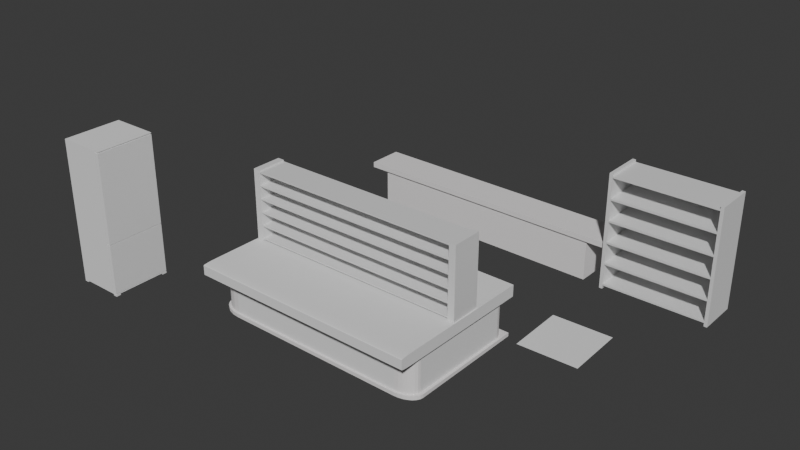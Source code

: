 # Source: blend.blend  (saved by Blender 4.0.36; exported with 4.5.12 LTS)
import bpy
from mathutils import Matrix  # noqa: F401  (used for matrix-valued properties, if any)

bpy.ops.wm.read_factory_settings(use_empty=True)
scene = bpy.context.scene
scene.name = 'Scene'

# ---- collections
col_collection = bpy.data.collections.new('Collection'); scene.collection.children.link(col_collection)

# ---- images (referenced by path relative to the original .blend; pixels are not part of the script)
import os
ASSET_DIR = os.environ.get("B2B_ASSET_DIR", "")  # directory of the original .blend (textures are referenced by path, not embedded)
HERE = os.path.dirname(os.path.abspath(__file__))  # packed textures are extracted next to this script under _unpacked/

def load_image(name, relpath, width, height, colorspace="sRGB"):
    """Load a texture the original file referenced (path relative to the .blend, or extracted next to this script)."""
    p = next((c for c in (os.path.join(HERE, relpath), os.path.join(ASSET_DIR, relpath)) if relpath and os.path.exists(c)), "")
    if p:
        img = bpy.data.images.load(p, check_existing=True)
        img.name = name
    else:  # same state as the original file: an image datablock whose file is absent (Cycles renders it pink)
        img = bpy.data.images.new(name, width, height)
        img.source = "FILE"
        img.filepath = "//" + (relpath or name)
    img.colorspace_settings.name = colorspace
    return img
img_woodflooring044_col_2k_jpg_001 = load_image('WoodFlooring044_COL_2K.jpg.001', 'AppData/Local/Temp/Rar$DIa13360.6553/Textures/WoodFlooring044_COL_2K.jpg', 1024, 1024, 'sRGB')
img_marble062_col_2k_jpg = load_image('Marble062_COL_2K.jpg', 'AppData/Local/Temp/Rar$DIa13360.6553/Textures/Marble062_COL_2K.jpg', 1024, 1024, 'sRGB')
img_bricksflemishred001_ao_2k_jpg_001 = load_image('BricksFlemishRed001_AO_2K.jpg.001', 'AppData/Local/Temp/Rar$DIa13360.6553/Textures/BricksFlemishRed001_AO_2K.jpg', 1024, 1024, 'sRGB')

# ---- materials (node trees are filled in below, after node groups)
mat_shelves_material = bpy.data.materials.new('Shelves_material')
mat_shelves_material.use_transparent_shadow = False
mat_material_005 = bpy.data.materials.new('Material.005')
mat_material_005.alpha_threshold = 0.0
mat_material_005.use_transparent_shadow = False
mat_material_005.diffuse_color = (0.8004, 0.78, 0.78, 1.0)
mat_material_005.line_color = (0.0, 0.0, 0.0, 1.0)
mat_material_008 = bpy.data.materials.new('Material.008')
mat_material_008.use_transparent_shadow = False
mat_material_007 = bpy.data.materials.new('Material.007')
mat_material_007.use_transparent_shadow = False

# ---- material node trees
mat_shelves_material.use_nodes = True; mat_shelves_material.node_tree.nodes.clear()
_N = mat_shelves_material.node_tree.nodes; _L = mat_shelves_material.node_tree.links
n0 = _N.new('ShaderNodeBsdfPrincipled'); n0.name = 'Principled BSDF'; n0.location = (10, 300)
n0.inputs[3].default_value = 1.45
n1 = _N.new('ShaderNodeOutputMaterial'); n1.name = 'Material Output'; n1.location = (1100, 160)
n2 = _N.new('ShaderNodeBsdfDiffuse'); n2.name = 'Diffuse BSDF'; n2.location = (200, 320)
n3 = _N.new('ShaderNodeBsdfAnisotropic'); n3.name = 'Glossy_0'; n3.location = (200, 0)
n4 = _N.new('ShaderNodeMixShader'); n4.name = 'Mix_0'; n4.location = (500, 160)
n4.inputs[0].default_value = 0.1
_L.new(n2.outputs[0], n4.inputs[1])
_L.new(n3.outputs[0], n4.inputs[2])
_L.new(n4.outputs[0], n1.inputs[0])
n1.is_active_output = True

# ---- world
world_world = bpy.data.worlds.new('World'); scene.world = world_world
world_world.use_nodes = True; world_world.node_tree.nodes.clear()
_N = world_world.node_tree.nodes; _L = world_world.node_tree.links
n0 = _N.new('ShaderNodeOutputWorld'); n0.name = 'World Output'; n0.location = (300, 300)
n1 = _N.new('ShaderNodeBackground'); n1.name = 'Background'; n1.location = (10, 300)
n1.inputs[0].default_value = (0.05088, 0.05088, 0.05088, 1.0)
_L.new(n1.outputs[0], n0.inputs[0])
n0.is_active_output = True
world_world.color = (0.05088, 0.05088, 0.05088)
world_world.use_sun_shadow = False
world_world.sun_shadow_jitter_overblur = 0.0

# ---- meshes
me_shelves1_002 = bpy.data.meshes.new('Shelves1.002')
me_shelves1_002.from_pydata([(0.0, 0.0, 0.0), (0.0, -0.28, 0.0), (0.0, -0.28, 2.0), (0.0, 0.0, 2.0), (0.03, 0.0, 0.0), (0.03, -0.28, 0.0), (0.03, -0.28, 2.0), (0.03, 0.0, 2.0), (0.97, 0.0, 0.0), (0.97, -0.28, 0.0), (0.97, -0.28, 2.0), (0.97, 0.0, 2.0), (1.0, 0.0, 0.0), (1.0, -0.28, 0.0), (1.0, -0.28, 2.0), (1.0, 0.0, 2.0), (0.03, 0.0, 0.07), (0.03, -0.28, 0.07), (0.03, -0.28, 0.04), (0.03, 0.0, 0.04), (0.97, 0.0, 0.07), (0.97, -0.28, 0.07), (0.97, -0.28, 0.04), (0.97, 0.0, 0.04), (0.03, 0.0, 0.444), (0.03, -0.28, 0.444), (0.03, -0.28, 0.414), (0.03, 0.0, 0.414), (0.97, 0.0, 0.444), (0.97, -0.28, 0.444), (0.97, -0.28, 0.414), (0.97, 0.0, 0.414), (0.03, 0.0, 0.818), (0.03, -0.28, 0.818), (0.03, -0.28, 0.788), (0.03, 0.0, 0.788), (0.97, 0.0, 0.818), (0.97, -0.28, 0.818), (0.97, -0.28, 0.788), (0.97, 0.0, 0.788), (0.03, 0.0, 1.192), (0.03, -0.28, 1.192), (0.03, -0.28, 1.162), (0.03, 0.0, 1.162), (0.97, 0.0, 1.192), (0.97, -0.28, 1.192), (0.97, -0.28, 1.162), (0.97, 0.0, 1.162), (0.03, 0.0, 1.566), (0.03, -0.28, 1.566), (0.03, -0.28, 1.536), (0.03, 0.0, 1.536), (0.97, 0.0, 1.566), (0.97, -0.28, 1.566), (0.97, -0.28, 1.536), (0.97, 0.0, 1.536), (0.03, 0.0, 1.94), (0.03, -0.28, 1.94), (0.03, -0.28, 1.91), (0.03, 0.0, 1.91), (0.97, 0.0, 1.94), (0.97, -0.28, 1.94), (0.97, -0.28, 1.91), (0.97, 0.0, 1.91)], [], [(0, 1, 2, 3), (4, 7, 6, 5), (0, 3, 7, 4), (0, 4, 5, 1), (3, 2, 6, 7), (1, 5, 6, 2), (8, 9, 10, 11), (12, 15, 14, 13), (8, 11, 15, 12), (8, 12, 13, 9), (11, 10, 14, 15), (9, 13, 14, 10), (16, 19, 18, 17), (20, 21, 22, 23), (16, 20, 23, 19), (16, 17, 21, 20), (19, 23, 22, 18), (17, 18, 22, 21), (24, 27, 26, 25), (28, 29, 30, 31), (24, 28, 31, 27), (24, 25, 29, 28), (27, 31, 30, 26), (25, 26, 30, 29), (32, 35, 34, 33), (36, 37, 38, 39), (32, 36, 39, 35), (32, 33, 37, 36), (35, 39, 38, 34), (33, 34, 38, 37), (40, 43, 42, 41), (44, 45, 46, 47), (40, 44, 47, 43), (40, 41, 45, 44), (43, 47, 46, 42), (41, 42, 46, 45), (48, 51, 50, 49), (52, 53, 54, 55), (48, 52, 55, 51), (48, 49, 53, 52), (51, 55, 54, 50), (49, 50, 54, 53), (56, 59, 58, 57), (60, 61, 62, 63), (56, 60, 63, 59), (56, 57, 61, 60), (59, 63, 62, 58), (57, 58, 62, 61)])
me_shelves1_002.materials.append(mat_shelves_material)
me_shelves1_002.update()
me_shelves1 = bpy.data.meshes.new('Shelves1')
me_shelves1.from_pydata([(0.0, 0.0, 0.0), (0.0, -0.28, 0.0), (0.0, -0.28, 2.0), (0.0, 0.0, 2.0), (0.03, 0.0, 0.0), (0.03, -0.28, 0.0), (0.03, -0.28, 2.0), (0.03, 0.0, 2.0), (0.97, 0.0, 0.0), (0.97, -0.28, 0.0), (0.97, -0.28, 2.0), (0.97, 0.0, 2.0), (1.0, 0.0, 0.0), (1.0, -0.28, 0.0), (1.0, -0.28, 2.0), (1.0, 0.0, 2.0), (0.03, 0.0, 0.07), (0.03, -0.28, 0.07), (0.03, -0.28, 0.04), (0.03, 0.0, 0.04), (0.97, 0.0, 0.07), (0.97, -0.28, 0.07), (0.97, -0.28, 0.04), (0.97, 0.0, 0.04), (0.03, 0.0, 0.444), (0.03, -0.28, 0.444), (0.03, -0.28, 0.414), (0.03, 0.0, 0.414), (0.97, 0.0, 0.444), (0.97, -0.28, 0.444), (0.97, -0.28, 0.414), (0.97, 0.0, 0.414), (0.03, 0.0, 0.818), (0.03, -0.28, 0.818), (0.03, -0.28, 0.788), (0.03, 0.0, 0.788), (0.97, 0.0, 0.818), (0.97, -0.28, 0.818), (0.97, -0.28, 0.788), (0.97, 0.0, 0.788), (0.03, 0.0, 1.192), (0.03, -0.28, 1.192), (0.03, -0.28, 1.162), (0.03, 0.0, 1.162), (0.97, 0.0, 1.192), (0.97, -0.28, 1.192), (0.97, -0.28, 1.162), (0.97, 0.0, 1.162), (0.03, 0.0, 1.566), (0.03, -0.28, 1.566), (0.03, -0.28, 1.536), (0.03, 0.0, 1.536), (0.97, 0.0, 1.566), (0.97, -0.28, 1.566), (0.97, -0.28, 1.536), (0.97, 0.0, 1.536), (0.03, 0.0, 1.94), (0.03, -0.28, 1.94), (0.03, -0.28, 1.91), (0.03, 0.0, 1.91), (0.97, 0.0, 1.94), (0.97, -0.28, 1.94), (0.97, -0.28, 1.91), (0.97, 0.0, 1.91)], [], [(0, 1, 2, 3), (4, 7, 6, 5), (0, 3, 7, 4), (0, 4, 5, 1), (3, 2, 6, 7), (1, 5, 6, 2), (8, 9, 10, 11), (12, 15, 14, 13), (8, 11, 15, 12), (8, 12, 13, 9), (11, 10, 14, 15), (9, 13, 14, 10), (16, 19, 18, 17), (20, 21, 22, 23), (16, 20, 23, 19), (16, 17, 21, 20), (19, 23, 22, 18), (17, 18, 22, 21), (24, 27, 26, 25), (28, 29, 30, 31), (24, 28, 31, 27), (24, 25, 29, 28), (27, 31, 30, 26), (25, 26, 30, 29), (32, 35, 34, 33), (36, 37, 38, 39), (32, 36, 39, 35), (32, 33, 37, 36), (35, 39, 38, 34), (33, 34, 38, 37), (40, 43, 42, 41), (44, 45, 46, 47), (40, 44, 47, 43), (40, 41, 45, 44), (43, 47, 46, 42), (41, 42, 46, 45), (48, 51, 50, 49), (52, 53, 54, 55), (48, 52, 55, 51), (48, 49, 53, 52), (51, 55, 54, 50), (49, 50, 54, 53), (56, 59, 58, 57), (60, 61, 62, 63), (56, 60, 63, 59), (56, 57, 61, 60), (59, 63, 62, 58), (57, 58, 62, 61)])
me_shelves1.materials.append(mat_shelves_material)
me_shelves1.update()
me_plane_002 = bpy.data.meshes.new('Plane.002')
me_plane_002.from_pydata([(-1.0, -1.0, 0.0), (1.0, -1.0, 0.0), (-1.0, 1.0, 0.0), (1.0, 1.0, 0.0)], [], [(0, 1, 3, 2)])
_uv = me_plane_002.uv_layers.new(name='UVMap')
_uv.uv.foreach_set('vector', [0.0, 0.0, 1.0, 0.0, 1.0, 1.0, 0.0, 1.0])
me_plane_002.update()
me_cube_056 = bpy.data.meshes.new('Cube.056')
me_cube_056.from_pydata([(-1.0, -1.0, -0.9783), (-1.0, -1.0, 1.0), (-1.0, 1.0, -0.9783), (-1.0, 1.0, 1.0), (1.0, -1.0, -0.9783), (1.0, -1.0, 1.0), (1.0, 1.0, -0.9783), (1.0, 1.0, 1.0), (-0.8413, 1.0, -0.9783), (-0.8413, 1.0, 1.0), (-0.8413, -1.0, -0.9783), (-0.8413, -1.0, 1.0), (0.8413, 1.0, 1.0), (0.8413, -1.0, -0.9783), (0.8413, 1.0, -0.9783), (0.8413, -1.0, 1.0), (-1.0, -0.8319, -0.9783), (-1.0, -0.8319, 1.0), (1.0, -0.8319, -0.9783), (1.0, -0.8319, 1.0), (-0.8413, -0.8319, 1.0), (-0.8413, -0.8319, -0.9783), (0.8413, -0.8319, 1.0), (0.8413, -0.8319, -0.9783), (-1.0, 0.8308, 1.0), (1.0, 0.8308, -0.9783), (-1.0, 0.8308, -0.9783), (1.0, 0.8308, 1.0), (-0.8413, 0.8308, 1.0), (-0.8413, 0.8308, -0.9783), (0.8413, 0.8308, 1.0), (0.8413, 0.8308, -0.9783), (-1.0, -0.8319, -1.0), (-1.0, -1.0, -1.0), (-0.8413, 1.0, -1.0), (-1.0, 1.0, -1.0), (1.0, 0.8308, -1.0), (1.0, 1.0, -1.0), (0.8413, -1.0, -1.0), (1.0, -1.0, -1.0), (-0.8413, -1.0, -1.0), (-0.8413, -0.8319, -1.0), (0.8413, 1.0, -1.0), (0.8413, -0.8319, -1.0), (1.0, -0.8319, -1.0), (-1.0, 0.8308, -1.0), (-0.8413, 0.8308, -1.0), (0.8413, 0.8308, -1.0), (-1.0, -1.0, -0.2614), (-1.0, 1.0, -0.2614), (1.0, 1.0, -0.2614), (1.0, -1.0, -0.2614), (-0.8413, -1.0, -0.2614), (-0.8413, 1.0, -0.2614), (0.8413, -1.0, -0.2614), (0.8413, 1.0, -0.2614), (1.0, -0.8319, -0.2614), (-1.0, -0.8319, -0.2614), (1.0, 0.8308, -0.2614), (-1.0, 0.8308, -0.2614), (-1.0, 1.0, -0.2713), (1.0, 1.0, -0.2713), (1.0, -1.0, -0.2713), (-0.8413, -1.0, -0.2713), (-0.8413, 1.0, -0.2713), (0.8413, -1.0, -0.2713), (0.8413, 1.0, -0.2713), (1.0, -0.8319, -0.2713), (-1.0, -0.8319, -0.2713), (1.0, 0.8308, -0.2713), (-1.0, 0.8308, -0.2713), (-1.0, -1.0, -0.2713), (-1.0, -0.9742, -0.2713), (-1.0, -0.9742, -0.2614), (1.0, -0.9742, -0.2614), (0.8413, -0.9742, -0.2614), (-0.8413, -0.9742, -0.2614), (1.0, -0.9742, -0.2713), (-0.8413, -0.9742, -0.2713), (0.8413, -0.9742, -0.2713), (-1.0, -0.8112, -0.9783), (1.0, -0.8112, 1.0), (-0.8413, -0.8112, -0.9783), (0.8413, -0.8112, 1.0), (0.8413, -0.8112, -0.9783), (-1.0, -0.8112, 1.0), (1.0, -0.8112, -0.9783), (-1.0, -0.8112, -0.2614), (1.0, -0.8112, -0.2614), (1.0, -0.8112, -0.2713), (-1.0, -0.8112, -0.2713), (0.9768, -0.8112, 1.0), (0.9768, -0.8319, -0.2713), (0.9768, -0.8319, -0.9783), (0.9768, -0.8319, -0.2614), (0.9768, -0.8112, -0.2614), (0.9768, -0.9742, -0.2614), (0.9768, -0.8112, -0.2713), (0.9768, -0.9742, -0.2713), (0.9768, -0.8112, -0.9783), (-0.977, -0.8112, -0.9783), (-0.977, -0.8319, -0.9783), (-0.977, -0.8319, -0.2713), (-0.977, -0.8319, -0.2614), (-0.977, -0.9742, -0.2614), (-0.977, -0.9742, -0.2713), (-0.977, -0.8112, -0.2614), (-0.977, -0.8112, -0.2713), (-1.0, 1.0, -0.9735), (1.0, 1.0, -0.9735), (1.0, -1.0, -0.9735), (-0.8413, -1.0, -0.9735), (-0.8413, 1.0, -0.9735), (0.8413, -1.0, -0.9735), (0.8413, 1.0, -0.9735), (1.0, -0.8319, -0.9735), (-1.0, -0.8319, -0.9735), (1.0, 0.8308, -0.9735), (-1.0, 0.8308, -0.9735), (-1.0, -1.0, -0.9735), (-1.0, -0.8112, -0.9735), (1.0, -0.8112, -0.9735), (0.9768, -0.8319, -0.9735), (0.9768, -0.8112, -0.9735), (-0.977, -0.8319, -0.9735), (-0.977, -0.8112, -0.9735), (-1.0, -1.0, -0.9633), (-1.0, 1.0, -0.9633), (1.0, 1.0, -0.9633), (1.0, -1.0, -0.9633), (-0.8413, -1.0, -0.9633), (-0.8413, 1.0, -0.9633), (0.8413, -1.0, -0.9633), (0.8413, 1.0, -0.9633), (1.0, -0.8319, -0.9633), (-1.0, -0.8319, -0.9633), (1.0, 0.8308, -0.9633), (-1.0, 0.8308, -0.9633), (-1.0, -0.8112, -0.9633), (1.0, -0.8112, -0.9633), (0.9768, -0.8112, -0.9633), (-0.977, -0.8319, -0.9633), (-0.977, -0.8112, -0.9633), (1.0, -0.9748, -0.9633), (1.0, -0.9748, -0.9735), (-0.8413, -0.9748, -0.9633), (-0.8413, -0.9748, -0.9735), (0.8413, -0.9748, -0.9633), (0.8413, -0.9748, -0.9735), (-1.0, -0.9748, -0.9735), (-1.0, -0.9748, -0.9633), (0.9768, -0.8319, -0.9633), (0.9768, -0.9748, -0.9633), (0.9768, -0.9748, -0.9735), (-0.977, -0.9748, -0.9633), (-0.977, -0.9748, -0.9735), (-0.8413, -0.8112, 1.0), (-0.977, -0.8112, 1.0), (0.9768, -0.8319, 1.0), (-0.977, -0.8319, 1.0), (-0.8413, -0.8112, 0.9923), (-0.8413, -0.8319, 0.9923), (0.8413, -0.8112, 0.9923), (0.8413, -0.8319, 0.9923), (-0.977, -0.8112, 0.9923), (0.9768, -0.8112, 0.9923), (0.9768, -0.8319, 0.9923), (-0.977, -0.8319, 0.9923), (-1.0, -1.0, -0.2792), (-1.0, 1.0, -0.2792), (1.0, 1.0, -0.2792), (1.0, -1.0, -0.2792), (-0.8413, -1.0, -0.2792), (-0.8413, 1.0, -0.2792), (0.8413, -1.0, -0.2792), (0.8413, 1.0, -0.2792), (1.0, -0.8319, -0.2792), (-1.0, -0.8319, -0.2792), (1.0, 0.8308, -0.2792), (-1.0, 0.8308, -0.2792), (-1.0, -0.8112, -0.2792), (1.0, -0.8112, -0.2792), (0.9768, -0.8112, -0.2792), (-0.977, -0.8319, -0.2792), (-0.977, -0.8112, -0.2792), (0.9768, -0.8319, -0.2792), (-1.0, 1.0, -0.4219), (1.0, 1.0, -0.4219), (1.0, -1.0, -0.4219), (-0.8413, -1.0, -0.4219), (-0.8413, 1.0, -0.4219), (0.8413, -1.0, -0.4219), (0.8413, 1.0, -0.4219), (1.0, -0.8319, -0.4219), (-1.0, -0.8319, -0.4219), (1.0, 0.8308, -0.4219), (-1.0, 0.8308, -0.4219), (-1.0, -0.8112, -0.4219), (1.0, -0.8112, -0.4219), (0.9768, -0.8112, -0.4219), (-0.977, -0.8319, -0.4219), (-0.977, -0.8112, -0.4219), (0.9768, -0.8319, -0.4219), (-1.0, -1.0, -0.4219), (1.0, -0.9766, -0.2713), (1.0, -0.9766, -0.9633), (1.0, -0.9766, -0.2792), (1.0, -0.9766, -0.4219), (1.0, -0.8555, -0.2713), (1.0, -0.8555, -0.9633), (1.0, -0.8555, -0.2792), (1.0, -0.8555, -0.4219), (1.0, -0.8544, 1.0), (-0.8413, -0.8544, 1.0), (0.8413, -0.8544, 1.0), (-1.0, -0.8544, 1.0), (-1.0, -0.8544, -0.2614), (1.0, -0.8544, -0.2614), (1.0, -0.9773, 1.0), (-0.8413, -0.9773, 1.0), (0.8413, -0.9773, 1.0), (1.0, -0.9773, -0.2614), (-1.0, -0.9773, 1.0), (-1.0, -0.9773, -0.2614), (-1.0, -1.0, 0.1291), (1.0, -1.0, 0.1291), (-0.8413, -1.0, 0.1291), (0.8413, -1.0, 0.1291), (1.0, -0.8319, 0.1291), (-1.0, -0.8319, 0.1291), (0.9768, -0.8319, 0.1291), (-0.977, -0.8319, 0.1291), (-1.0, -0.8544, 0.1291), (1.0, -0.8544, 0.1291), (-1.0, -0.9773, 0.1291), (1.0, -0.9773, 0.1291), (-1.0, -1.0, 0.3043), (1.0, -1.0, 0.3043), (-0.8413, -1.0, 0.3043), (0.8413, -1.0, 0.3043), (1.0, -0.8319, 0.3043), (-1.0, -0.8319, 0.3043), (0.9768, -0.8319, 0.3043), (-0.977, -0.8319, 0.3043), (-1.0, -0.8544, 0.3043), (1.0, -0.8544, 0.3043), (-1.0, -0.9773, 0.3043), (1.0, -0.9773, 0.3043), (0.8963, -0.8555, -0.2792), (0.8963, -0.9766, -0.2792), (0.8963, -0.8555, -0.4219), (0.8963, -0.9766, -0.4219), (0.8963, -0.8544, 0.3043), (0.8963, -0.8544, 0.1291), (0.8963, -0.9773, 0.3043), (0.8963, -0.9773, 0.1291), (-1.0, -1.0, 0.9905), (1.0, -1.0, 0.9905), (-0.8413, -1.0, 0.9905), (0.8413, -1.0, 0.9905), (1.0, -0.8319, 0.9905), (-1.0, -0.8319, 0.9905), (0.9768, -0.8319, 0.9905), (-0.977, -0.8319, 0.9905), (-1.0, -0.8544, 0.9905), (1.0, -0.8544, 0.9905), (-1.0, -0.9773, 0.9905), (1.0, -0.9773, 0.9905), (1.0, -1.0, 0.9773), (-0.8413, -1.0, 0.9773), (0.8413, -1.0, 0.9773), (1.0, -0.8319, 0.9773), (-1.0, -0.8319, 0.9773), (0.9768, -0.8319, 0.9773), (-0.977, -0.8319, 0.9773), (-1.0, -0.8544, 0.9773), (1.0, -0.8544, 0.9773), (-1.0, -0.9773, 0.9773), (1.0, -0.9773, 0.9773), (-1.0, -1.0, 0.9773), (-1.0, -0.9773, 0.9905), (1.0, -0.9773, 0.9905), (-0.8413, -0.9773, 0.9905), (0.8413, -0.9773, 0.9905), (1.0, -0.9773, 0.9773), (-0.8413, -0.9773, 0.9773), (0.8413, -0.9773, 0.9773), (-1.0, -0.9773, 0.9773), (-0.977, -0.9773, 0.9905), (-0.977, -0.8544, 0.9905), (-0.977, -0.8319, 0.9905), (-0.977, -0.8319, 0.9773), (-0.977, -0.8544, 0.9773), (-0.977, -0.9773, 0.9773), (0.9768, -0.8319, 0.9905), (0.9768, -0.8544, 0.9905), (0.9768, -0.9773, 0.9905), (0.9768, -0.8319, 0.9773), (0.9768, -0.8544, 0.9773), (0.9768, -0.9773, 0.9773)], [(159, 157)], [(59, 24, 3, 49), (55, 12, 7, 50), (267, 218, 5, 257), (258, 11, 1, 256), (8, 29, 46, 34), (219, 222, 1, 11), (220, 219, 11, 15), (29, 26, 45, 46), (259, 15, 11, 258), (49, 3, 9, 53), (257, 5, 15, 259), (218, 220, 15, 5), (21, 23, 13, 10), (53, 9, 12, 55), (82, 84, 23, 21), (80, 82, 21, 16), (228, 56, 94, 230), (264, 215, 17, 261), (50, 7, 27, 58), (23, 18, 44, 43), (9, 3, 24, 28), (12, 9, 28, 30), (2, 8, 34, 35), (7, 12, 30, 27), (8, 14, 31, 29), (87, 85, 24, 59), (43, 44, 39, 38), (32, 41, 40, 33), (42, 37, 36, 47), (35, 34, 46, 45), (31, 14, 42, 47), (10, 0, 33, 40), (6, 25, 36, 37), (14, 6, 37, 42), (0, 16, 32, 33), (18, 4, 39, 44), (16, 21, 41, 32), (25, 31, 47, 36), (26, 2, 35, 45), (21, 10, 40, 41), (4, 13, 38, 39), (13, 23, 43, 38), (90, 87, 59, 70), (61, 50, 58, 69), (104, 105, 78, 76), (64, 53, 55, 66), (52, 48, 73, 76), (60, 49, 53, 64), (65, 62, 77, 79), (115, 18, 93, 122), (66, 55, 50, 61), (70, 59, 49, 60), (179, 70, 60, 169), (175, 66, 61, 170), (206, 204, 62, 171), (172, 63, 71, 168), (174, 65, 63, 172), (169, 60, 64, 173), (171, 62, 65, 174), (173, 64, 66, 175), (181, 89, 97, 182), (168, 71, 68, 177), (170, 61, 69, 178), (180, 90, 70, 179), (96, 75, 79, 98), (79, 75, 76, 78), (63, 65, 79, 78), (54, 52, 76, 75), (71, 63, 78, 72), (51, 54, 75, 74), (85, 87, 106, 157), (178, 69, 89, 181), (69, 58, 88, 89), (73, 57, 103, 104), (120, 80, 100, 125), (58, 27, 81, 88), (31, 25, 86, 84), (28, 24, 85, 156), (30, 28, 156, 83), (26, 29, 82, 80), (27, 30, 83, 81), (29, 31, 84, 82), (97, 95, 94, 92), (96, 98, 92, 94), (182, 97, 92, 185), (88, 81, 91, 95), (84, 99, 93, 23), (89, 88, 95, 97), (56, 74, 96, 94), (77, 67, 92, 98), (104, 103, 102, 105), (183, 102, 107, 184), (102, 103, 106, 107), (106, 103, 167, 164), (80, 16, 101, 100), (177, 68, 102, 183), (261, 17, 159, 263), (68, 72, 105, 102), (87, 90, 107, 106), (16, 116, 124, 101), (101, 124, 125, 100), (99, 123, 122, 93), (138, 120, 125, 142), (25, 117, 121, 86), (80, 120, 118, 26), (6, 109, 117, 25), (0, 119, 116, 16), (86, 121, 123, 99), (8, 112, 114, 14), (4, 110, 113, 13), (2, 108, 112, 8), (13, 113, 111, 10), (10, 111, 119, 0), (18, 115, 110, 4), (14, 114, 109, 6), (26, 118, 108, 2), (152, 147, 148, 153), (193, 134, 151, 202), (197, 138, 142, 201), (124, 141, 142, 125), (123, 140, 151, 122), (117, 136, 139, 121), (120, 138, 137, 118), (109, 128, 136, 117), (150, 135, 141, 154), (121, 139, 140, 123), (112, 131, 133, 114), (130, 126, 150, 145), (108, 127, 131, 112), (113, 110, 144, 148), (111, 113, 148, 146), (114, 133, 128, 109), (118, 137, 127, 108), (148, 147, 145, 146), (21, 41, 146, 145), (119, 111, 146, 149), (141, 124, 155, 154), (132, 130, 145, 147), (129, 132, 147, 143), (122, 151, 152, 153), (134, 143, 152, 151), (144, 115, 122, 153), (115, 18, 86, 121), (123, 122, 115, 121), (116, 124, 125, 120), (16, 116, 120, 80), (116, 149, 155, 124), (146, 145, 154, 155), (22, 158, 166, 163), (20, 22, 163, 161), (83, 156, 160, 162), (162, 160, 161, 163), (160, 164, 167, 161), (163, 166, 165, 162), (159, 20, 161, 167), (156, 157, 164, 160), (91, 83, 162, 165), (94, 95, 165, 166), (90, 180, 184, 107), (67, 176, 185, 92), (194, 177, 183, 200), (200, 183, 184, 201), (199, 182, 185, 202), (195, 178, 181, 198), (197, 180, 179, 196), (187, 170, 178, 195), (203, 168, 177, 194), (198, 181, 182, 199), (190, 173, 175, 192), (188, 171, 174, 191), (186, 169, 173, 190), (191, 174, 172, 189), (189, 172, 168, 203), (207, 206, 171, 188), (192, 175, 170, 187), (196, 179, 169, 186), (137, 196, 186, 127), (133, 192, 187, 128), (205, 207, 188, 129), (130, 189, 203, 126), (132, 191, 189, 130), (127, 186, 190, 131), (129, 188, 191, 132), (131, 190, 192, 133), (139, 198, 199, 140), (126, 203, 194, 135), (128, 187, 195, 136), (138, 197, 196, 137), (136, 195, 198, 139), (140, 199, 202, 151), (141, 200, 201, 142), (135, 194, 200, 141), (180, 197, 201, 184), (176, 193, 202, 185), (209, 211, 207, 205), (235, 233, 253, 255), (210, 208, 204, 206), (176, 67, 208, 210), (193, 176, 210, 211), (134, 193, 211, 209), (266, 222, 215, 264), (19, 22, 214, 212), (22, 20, 213, 214), (20, 17, 215, 213), (260, 19, 212, 265), (256, 1, 222, 266), (212, 214, 220, 218), (214, 213, 219, 220), (213, 215, 222, 219), (265, 212, 218, 267), (217, 233, 235, 221), (48, 224, 234, 223), (56, 228, 233, 217), (223, 234, 232, 216), (57, 229, 231, 103), (216, 232, 229, 57), (240, 228, 230, 242), (51, 225, 227, 54), (54, 227, 226, 52), (52, 226, 224, 48), (221, 235, 225, 51), (271, 240, 242, 273), (245, 247, 254, 252), (224, 236, 246, 234), (228, 240, 245, 233), (234, 246, 244, 232), (229, 241, 243, 231), (232, 244, 241, 229), (225, 237, 239, 227), (227, 239, 238, 226), (226, 238, 236, 224), (235, 247, 237, 225), (250, 248, 249, 251), (253, 252, 254, 255), (210, 206, 249, 248), (206, 207, 251, 249), (247, 235, 255, 254), (207, 211, 250, 251), (233, 245, 252, 253), (211, 210, 248, 250), (19, 260, 262, 158), (265, 267, 296, 295), (275, 277, 293, 292), (270, 268, 284, 286), (259, 258, 282, 283), (247, 278, 268, 237), (238, 269, 279, 236), (239, 270, 269, 238), (237, 268, 270, 239), (244, 275, 272, 241), (241, 272, 274, 243), (246, 277, 275, 244), (240, 271, 276, 245), (236, 279, 277, 246), (245, 276, 278, 247), (299, 296, 283, 286), (286, 283, 282, 285), (293, 285, 282, 288), (279, 269, 285, 287), (258, 256, 280, 282), (257, 259, 283, 281), (269, 270, 286, 285), (293, 288, 289, 292), (292, 289, 290, 291), (264, 261, 290, 289), (272, 275, 292, 291), (266, 264, 289, 288), (298, 295, 296, 299), (297, 294, 295, 298), (278, 276, 298, 299), (276, 271, 297, 298), (260, 265, 295, 294)])
_uv = me_cube_056.uv_layers.new(name='UVMap')
_uv.uv.foreach_set('vector', [0.4656, 0.2288, 0.625, 0.2288, 0.625, 0.25, 0.4656, 0.25, 0.4656, 0.4733, 0.625, 0.4733, 0.625, 0.5, 0.4656, 0.5, 0.6238, 0.7465, 0.625, 0.7465, 0.625, 0.75, 0.6238, 0.75, 0.6238, 0.9816, 0.625, 0.9816, 0.625, 1.0, 0.6238, 1.0, 0.1434, 0.5, 0.1434, 0.5212, 0.1434, 0.5212, 0.1434, 0.5, 0.8566, 0.7465, 0.875, 0.7465, 0.875, 0.75, 0.8566, 0.75, 0.6517, 0.7465, 0.8566, 0.7465, 0.8566, 0.75, 0.6517, 0.75, 0.1434, 0.5212, 0.125, 0.5212, 0.125, 0.5212, 0.1434, 0.5212, 0.6238, 0.7767, 0.625, 0.7767, 0.625, 0.9816, 0.6238, 0.9816, 0.4656, 0.25, 0.625, 0.25, 0.625, 0.2684, 0.4656, 0.2684, 0.6238, 0.75, 0.625, 0.75, 0.625, 0.7767, 0.6238, 0.7767, 0.625, 0.7465, 0.6517, 0.7465, 0.6517, 0.75, 0.625, 0.75, 0.1434, 0.729, 0.3483, 0.729, 0.3483, 0.75, 0.1434, 0.75, 0.4656, 0.2684, 0.625, 0.2684, 0.625, 0.4733, 0.4656, 0.4733, 0.1434, 0.7264, 0.3483, 0.7264, 0.3483, 0.729, 0.1434, 0.729, 0.125, 0.7264, 0.1434, 0.7264, 0.1434, 0.729, 0.125, 0.729, 0.5149, 0.729, 0.4656, 0.729, 0.4656, 0.729, 0.5149, 0.729, 0.6238, 0.01819, 0.625, 0.01819, 0.625, 0.02102, 0.6238, 0.02102, 0.4656, 0.5, 0.625, 0.5, 0.625, 0.5212, 0.4656, 0.5212, 0.3483, 0.729, 0.375, 0.729, 0.375, 0.729, 0.3483, 0.729, 0.8566, 0.5, 0.875, 0.5, 0.875, 0.5212, 0.8566, 0.5212, 0.6517, 0.5, 0.8566, 0.5, 0.8566, 0.5212, 0.6517, 0.5212, 0.375, 0.25, 0.375, 0.2684, 0.375, 0.2684, 0.375, 0.25, 0.625, 0.5, 0.6517, 0.5, 0.6517, 0.5212, 0.625, 0.5212, 0.1434, 0.5, 0.3483, 0.5, 0.3483, 0.5212, 0.1434, 0.5212, 0.4656, 0.0236, 0.625, 0.0236, 0.625, 0.2288, 0.4656, 0.2288, 0.3483, 0.729, 0.375, 0.729, 0.375, 0.75, 0.3483, 0.75, 0.125, 0.729, 0.1434, 0.729, 0.1434, 0.75, 0.125, 0.75, 0.3483, 0.5, 0.375, 0.5, 0.375, 0.5212, 0.3483, 0.5212, 0.125, 0.5, 0.1434, 0.5, 0.1434, 0.5212, 0.125, 0.5212, 0.3483, 0.5212, 0.3483, 0.5, 0.3483, 0.5, 0.3483, 0.5212, 0.375, 0.9816, 0.375, 1.0, 0.375, 1.0, 0.375, 0.9816, 0.375, 0.5, 0.375, 0.5212, 0.375, 0.5212, 0.375, 0.5, 0.375, 0.4733, 0.375, 0.5, 0.375, 0.5, 0.375, 0.4733, 0.375, 0.0, 0.375, 0.02102, 0.375, 0.02102, 0.375, 0.0, 0.375, 0.729, 0.375, 0.75, 0.375, 0.75, 0.375, 0.729, 0.125, 0.729, 0.1434, 0.729, 0.1434, 0.729, 0.125, 0.729, 0.375, 0.5212, 0.3483, 0.5212, 0.3483, 0.5212, 0.375, 0.5212, 0.375, 0.2288, 0.375, 0.25, 0.375, 0.25, 0.375, 0.2288, 0.1434, 0.729, 0.1434, 0.75, 0.1434, 0.75, 0.1434, 0.729, 0.375, 0.75, 0.375, 0.7767, 0.375, 0.7767, 0.375, 0.75, 0.3483, 0.75, 0.3483, 0.729, 0.3483, 0.729, 0.3483, 0.75, 0.4643, 0.0236, 0.4656, 0.0236, 0.4656, 0.2288, 0.4643, 0.2288, 0.4643, 0.5, 0.4656, 0.5, 0.4656, 0.5212, 0.4643, 0.5212, 0.4656, 1.0, 0.4643, 1.0, 0.4643, 0.9816, 0.4656, 0.9816, 0.4643, 0.2684, 0.4656, 0.2684, 0.4656, 0.4733, 0.4643, 0.4733, 0.4656, 0.9816, 0.4656, 1.0, 0.4656, 1.0, 0.4656, 0.9816, 0.4643, 0.25, 0.4656, 0.25, 0.4656, 0.2684, 0.4643, 0.2684, 0.4643, 0.7767, 0.4643, 0.75, 0.4643, 0.75, 0.4643, 0.7767, 0.3756, 0.729, 0.375, 0.729, 0.375, 0.729, 0.3756, 0.729, 0.4643, 0.4733, 0.4656, 0.4733, 0.4656, 0.5, 0.4643, 0.5, 0.4643, 0.2288, 0.4656, 0.2288, 0.4656, 0.25, 0.4643, 0.25, 0.4633, 0.2288, 0.4643, 0.2288, 0.4643, 0.25, 0.4633, 0.25, 0.4633, 0.4733, 0.4643, 0.4733, 0.4643, 0.5, 0.4633, 0.5, 0.4633, 0.7471, 0.4643, 0.7471, 0.4643, 0.75, 0.4633, 0.75, 0.4633, 0.9816, 0.4643, 0.9816, 0.4643, 1.0, 0.4633, 1.0, 0.4633, 0.7767, 0.4643, 0.7767, 0.4643, 0.9816, 0.4633, 0.9816, 0.4633, 0.25, 0.4643, 0.25, 0.4643, 0.2684, 0.4633, 0.2684, 0.4633, 0.75, 0.4643, 0.75, 0.4643, 0.7767, 0.4633, 0.7767, 0.4633, 0.2684, 0.4643, 0.2684, 0.4643, 0.4733, 0.4633, 0.4733, 0.4633, 0.7264, 0.4643, 0.7264, 0.4643, 0.7264, 0.4633, 0.7264, 0.4633, 0.0, 0.4643, 0.0, 0.4643, 0.02102, 0.4633, 0.02102, 0.4633, 0.5, 0.4643, 0.5, 0.4643, 0.5212, 0.4633, 0.5212, 0.4633, 0.0236, 0.4643, 0.0236, 0.4643, 0.2288, 0.4633, 0.2288, 0.4656, 0.75, 0.4656, 0.7767, 0.4643, 0.7767, 0.4643, 0.75, 0.4643, 0.7767, 0.4656, 0.7767, 0.4656, 0.9816, 0.4643, 0.9816, 0.4643, 0.9816, 0.4643, 0.7767, 0.4643, 0.7767, 0.4643, 0.9816, 0.4656, 0.7767, 0.4656, 0.9816, 0.4656, 0.9816, 0.4656, 0.7767, 0.4643, 1.0, 0.4643, 0.9816, 0.4643, 0.9816, 0.4643, 1.0, 0.4656, 0.75, 0.4656, 0.7767, 0.4656, 0.7767, 0.4656, 0.75, 0.625, 0.0236, 0.4656, 0.0236, 0.4656, 0.0236, 0.625, 0.0236, 0.4633, 0.5212, 0.4643, 0.5212, 0.4643, 0.7264, 0.4633, 0.7264, 0.4643, 0.5212, 0.4656, 0.5212, 0.4656, 0.7264, 0.4643, 0.7264, 0.0, 0.0, 0.0, 0.0, 0.0, 0.0, 0.0, 0.0, 0.3756, 0.0236, 0.375, 0.0236, 0.375, 0.0236, 0.3756, 0.0236, 0.4656, 0.5212, 0.625, 0.5212, 0.625, 0.7264, 0.4656, 0.7264, 0.3483, 0.5212, 0.375, 0.5212, 0.375, 0.7264, 0.3483, 0.7264, 0.8566, 0.5212, 0.875, 0.5212, 0.875, 0.7264, 0.8566, 0.7264, 0.6517, 0.5212, 0.8566, 0.5212, 0.8566, 0.7264, 0.6517, 0.7264, 0.125, 0.5212, 0.1434, 0.5212, 0.1434, 0.7264, 0.125, 0.7264, 0.625, 0.5212, 0.6517, 0.5212, 0.6517, 0.7264, 0.625, 0.7264, 0.1434, 0.5212, 0.3483, 0.5212, 0.3483, 0.7264, 0.1434, 0.7264, 0.4643, 0.7264, 0.4656, 0.7264, 0.4656, 0.729, 0.4643, 0.729, 0.4656, 0.75, 0.4643, 0.75, 0.4643, 0.729, 0.4656, 0.729, 0.4633, 0.7264, 0.4643, 0.7264, 0.4643, 0.729, 0.4633, 0.729, 0.4656, 0.7264, 0.625, 0.7264, 0.625, 0.7264, 0.4656, 0.7264, 0.3483, 0.7264, 0.375, 0.7264, 0.375, 0.729, 0.3483, 0.729, 0.4643, 0.7264, 0.4656, 0.7264, 0.4656, 0.7264, 0.4643, 0.7264, 0.0, 0.0, 0.0, 0.0, 0.0, 0.0, 0.0, 0.0, 0.0, 0.0, 0.0, 0.0, 0.0, 0.0, 0.0, 0.0, 0.4656, 1.0, 0.4656, 0.02102, 0.4643, 0.02102, 0.4643, 1.0, 0.4633, 0.02102, 0.4643, 0.02102, 0.4643, 0.0236, 0.4633, 0.0236, 0.4643, 0.02102, 0.4656, 0.02102, 0.4656, 0.0236, 0.4643, 0.0236, 0.4656, 0.0236, 0.4656, 0.02102, 0.625, 0.02102, 0.625, 0.0236, 0.125, 0.7264, 0.125, 0.729, 0.125, 0.729, 0.125, 0.7264, 0.4633, 0.02102, 0.4643, 0.02102, 0.4643, 0.02102, 0.4633, 0.02102, 0.6238, 0.02102, 0.625, 0.02102, 0.625, 0.02102, 0.6238, 0.02102, 0.0, 0.0, 0.0, 0.0, 0.0, 0.0, 0.0, 0.0, 0.4656, 0.0236, 0.4643, 0.0236, 0.4643, 0.0236, 0.4656, 0.0236, 0.375, 0.02102, 0.3756, 0.02102, 0.3756, 0.02102, 0.375, 0.02102, 0.375, 0.02102, 0.3756, 0.02102, 0.3756, 0.0236, 0.375, 0.0236, 0.375, 0.7264, 0.3756, 0.7264, 0.3756, 0.729, 0.375, 0.729, 0.3769, 0.0236, 0.3756, 0.0236, 0.3756, 0.0236, 0.3769, 0.0236, 0.375, 0.5212, 0.3756, 0.5212, 0.3756, 0.7264, 0.375, 0.7264, 0.375, 0.0236, 0.3756, 0.0236, 0.3756, 0.2288, 0.375, 0.2288, 0.375, 0.5, 0.3756, 0.5, 0.3756, 0.5212, 0.375, 0.5212, 0.375, 0.0, 0.3756, 0.0, 0.3756, 0.02102, 0.375, 0.02102, 0.375, 0.7264, 0.3756, 0.7264, 0.3756, 0.7264, 0.375, 0.7264, 0.375, 0.2684, 0.3756, 0.2684, 0.3756, 0.4733, 0.375, 0.4733, 0.375, 0.75, 0.3756, 0.75, 0.3756, 0.7767, 0.375, 0.7767, 0.375, 0.25, 0.3756, 0.25, 0.3756, 0.2684, 0.375, 0.2684, 0.375, 0.7767, 0.3756, 0.7767, 0.3756, 0.9816, 0.375, 0.9816, 0.375, 0.9816, 0.3756, 0.9816, 0.3756, 1.0, 0.375, 1.0, 0.375, 0.729, 0.3756, 0.729, 0.3756, 0.75, 0.375, 0.75, 0.375, 0.4733, 0.3756, 0.4733, 0.3756, 0.5, 0.375, 0.5, 0.375, 0.2288, 0.3756, 0.2288, 0.3756, 0.25, 0.375, 0.25, 0.3769, 0.75, 0.3769, 0.7767, 0.3756, 0.7767, 0.3756, 0.75, 0.4453, 0.729, 0.3769, 0.729, 0.3769, 0.729, 0.4453, 0.729, 0.4453, 0.0236, 0.3769, 0.0236, 0.3769, 0.0236, 0.4453, 0.0236, 0.3756, 0.02102, 0.3769, 0.02102, 0.3769, 0.0236, 0.3756, 0.0236, 0.3756, 0.7264, 0.3769, 0.7264, 0.3769, 0.729, 0.3756, 0.729, 0.3756, 0.5212, 0.3769, 0.5212, 0.3769, 0.7264, 0.3756, 0.7264, 0.3756, 0.0236, 0.3769, 0.0236, 0.3769, 0.2288, 0.3756, 0.2288, 0.3756, 0.5, 0.3769, 0.5, 0.3769, 0.5212, 0.3756, 0.5212, 0.0, 0.0, 0.0, 0.0, 0.0, 0.0, 0.0, 0.0, 0.3756, 0.7264, 0.3769, 0.7264, 0.3769, 0.7264, 0.3756, 0.7264, 0.3756, 0.2684, 0.3769, 0.2684, 0.3769, 0.4733, 0.3756, 0.4733, 0.3769, 0.9816, 0.3769, 1.0, 0.3769, 1.0, 0.3769, 0.9816, 0.3756, 0.25, 0.3769, 0.25, 0.3769, 0.2684, 0.3756, 0.2684, 0.3756, 0.7767, 0.3756, 0.75, 0.3756, 0.75, 0.3756, 0.7767, 0.3756, 0.9816, 0.3756, 0.7767, 0.3756, 0.7767, 0.3756, 0.9816, 0.3756, 0.4733, 0.3769, 0.4733, 0.3769, 0.5, 0.3756, 0.5, 0.3756, 0.2288, 0.3769, 0.2288, 0.3769, 0.25, 0.3756, 0.25, 0.3756, 0.7767, 0.3769, 0.7767, 0.3769, 0.9816, 0.3756, 0.9816, 0.1434, 0.729, 0.1434, 0.729, 0.3756, 0.9816, 0.3769, 0.9816, 0.3756, 1.0, 0.3756, 0.9816, 0.3756, 0.9816, 0.3756, 1.0, 0.3769, 0.02102, 0.3756, 0.02102, 0.3756, 1.0, 0.3769, 1.0, 0.3769, 0.7767, 0.3769, 0.9816, 0.3769, 0.9816, 0.3769, 0.7767, 0.3769, 0.75, 0.3769, 0.7767, 0.3769, 0.7767, 0.3769, 0.75, 0.3756, 0.729, 0.3769, 0.729, 0.3769, 0.75, 0.3756, 0.75, 0.0, 0.0, 0.0, 0.0, 0.0, 0.0, 0.0, 0.0, 0.0, 0.0, 0.0, 0.0, 0.0, 0.0, 0.0, 0.0, 0.3756, 0.729, 0.375, 0.729, 0.375, 0.7264, 0.3756, 0.7264, 0.3756, 0.7264, 0.3756, 0.729, 0.3756, 0.729, 0.3756, 0.7264, 0.3756, 0.02102, 0.3756, 0.02102, 0.3756, 0.0236, 0.3756, 0.0236, 0.375, 0.02102, 0.3756, 0.02102, 0.3756, 0.0236, 0.375, 0.0236, 0.0, 0.0, 0.0, 0.0, 0.0, 0.0, 0.0, 0.0, 0.3756, 0.9816, 0.3769, 0.9816, 0.3769, 1.0, 0.3756, 1.0, 0.0, 0.0, 0.0, 0.0, 0.0, 0.0, 0.0, 0.0, 0.8566, 0.729, 0.6517, 0.729, 0.6517, 0.729, 0.8566, 0.729, 0.6517, 0.7264, 0.8566, 0.7264, 0.8566, 0.7264, 0.6517, 0.7264, 0.6517, 0.7264, 0.8566, 0.7264, 0.8566, 0.729, 0.6517, 0.729, 0.8566, 0.7264, 0.625, 0.0236, 0.625, 0.02102, 0.8566, 0.729, 0.6517, 0.729, 0.625, 0.729, 0.625, 0.7264, 0.6517, 0.7264, 0.0, 0.0, 0.0, 0.0, 0.0, 0.0, 0.0, 0.0, 0.0, 0.0, 0.0, 0.0, 0.0, 0.0, 0.0, 0.0, 0.0, 0.0, 0.0, 0.0, 0.0, 0.0, 0.0, 0.0, 0.4656, 0.729, 0.4656, 0.7264, 0.625, 0.7264, 0.625, 0.729, 0.4643, 0.0236, 0.4633, 0.0236, 0.4633, 0.0236, 0.4643, 0.0236, 0.4643, 0.729, 0.4633, 0.729, 0.4633, 0.729, 0.4643, 0.729, 0.4453, 0.02102, 0.4633, 0.02102, 0.4633, 0.02102, 0.4453, 0.02102, 0.4453, 0.02102, 0.4633, 0.02102, 0.4633, 0.0236, 0.4453, 0.0236, 0.4453, 0.7264, 0.4633, 0.7264, 0.4633, 0.729, 0.4453, 0.729, 0.4453, 0.5212, 0.4633, 0.5212, 0.4633, 0.7264, 0.4453, 0.7264, 0.4453, 0.0236, 0.4633, 0.0236, 0.4633, 0.2288, 0.4453, 0.2288, 0.4453, 0.5, 0.4633, 0.5, 0.4633, 0.5212, 0.4453, 0.5212, 0.4453, 0.0, 0.4633, 0.0, 0.4633, 0.02102, 0.4453, 0.02102, 0.4453, 0.7264, 0.4633, 0.7264, 0.4633, 0.7264, 0.4453, 0.7264, 0.4453, 0.2684, 0.4633, 0.2684, 0.4633, 0.4733, 0.4453, 0.4733, 0.4453, 0.75, 0.4633, 0.75, 0.4633, 0.7767, 0.4453, 0.7767, 0.4453, 0.25, 0.4633, 0.25, 0.4633, 0.2684, 0.4453, 0.2684, 0.4453, 0.7767, 0.4633, 0.7767, 0.4633, 0.9816, 0.4453, 0.9816, 0.4453, 0.9816, 0.4633, 0.9816, 0.4633, 1.0, 0.4453, 1.0, 0.4453, 0.7471, 0.4633, 0.7471, 0.4633, 0.75, 0.4453, 0.75, 0.4453, 0.4733, 0.4633, 0.4733, 0.4633, 0.5, 0.4453, 0.5, 0.4453, 0.2288, 0.4633, 0.2288, 0.4633, 0.25, 0.4453, 0.25, 0.3769, 0.2288, 0.4453, 0.2288, 0.4453, 0.25, 0.3769, 0.25, 0.3769, 0.4733, 0.4453, 0.4733, 0.4453, 0.5, 0.3769, 0.5, 0.3769, 0.7471, 0.4453, 0.7471, 0.4453, 0.75, 0.3769, 0.75, 0.3769, 0.9816, 0.4453, 0.9816, 0.4453, 1.0, 0.3769, 1.0, 0.3769, 0.7767, 0.4453, 0.7767, 0.4453, 0.9816, 0.3769, 0.9816, 0.3769, 0.25, 0.4453, 0.25, 0.4453, 0.2684, 0.3769, 0.2684, 0.3769, 0.75, 0.4453, 0.75, 0.4453, 0.7767, 0.3769, 0.7767, 0.3769, 0.2684, 0.4453, 0.2684, 0.4453, 0.4733, 0.3769, 0.4733, 0.3769, 0.7264, 0.4453, 0.7264, 0.4453, 0.7264, 0.3769, 0.7264, 0.3769, 0.0, 0.4453, 0.0, 0.4453, 0.02102, 0.3769, 0.02102, 0.3769, 0.5, 0.4453, 0.5, 0.4453, 0.5212, 0.3769, 0.5212, 0.3769, 0.0236, 0.4453, 0.0236, 0.4453, 0.2288, 0.3769, 0.2288, 0.3769, 0.5212, 0.4453, 0.5212, 0.4453, 0.7264, 0.3769, 0.7264, 0.3769, 0.7264, 0.4453, 0.7264, 0.4453, 0.729, 0.3769, 0.729, 0.3769, 0.02102, 0.4453, 0.02102, 0.4453, 0.0236, 0.3769, 0.0236, 0.3769, 0.02102, 0.4453, 0.02102, 0.4453, 0.02102, 0.3769, 0.02102, 0.4633, 0.0236, 0.4453, 0.0236, 0.4453, 0.0236, 0.4633, 0.0236, 0.4633, 0.729, 0.4453, 0.729, 0.4453, 0.729, 0.4633, 0.729, 0.3769, 0.7319, 0.4453, 0.7319, 0.4453, 0.7471, 0.3769, 0.7471, 0.5149, 0.7465, 0.5149, 0.7318, 0.5149, 0.7318, 0.5149, 0.7465, 0.4633, 0.7319, 0.4643, 0.7319, 0.4643, 0.7471, 0.4633, 0.7471, 0.4633, 0.729, 0.4643, 0.729, 0.4643, 0.7319, 0.4633, 0.7319, 0.4453, 0.729, 0.4633, 0.729, 0.4633, 0.7319, 0.4453, 0.7319, 0.3769, 0.729, 0.4453, 0.729, 0.4453, 0.7319, 0.3769, 0.7319, 0.6238, 0.003505, 0.625, 0.003505, 0.625, 0.01819, 0.6238, 0.01819, 0.625, 0.729, 0.6517, 0.729, 0.6517, 0.7318, 0.625, 0.7318, 0.6517, 0.729, 0.8566, 0.729, 0.8566, 0.7318, 0.6517, 0.7318, 0.8566, 0.729, 0.875, 0.729, 0.875, 0.7318, 0.8566, 0.7318, 0.6238, 0.729, 0.625, 0.729, 0.625, 0.7318, 0.6238, 0.7318, 0.6238, 0.0, 0.625, 0.0, 0.625, 0.003505, 0.6238, 0.003505, 0.625, 0.7318, 0.6517, 0.7318, 0.6517, 0.7465, 0.625, 0.7465, 0.6517, 0.7318, 0.8566, 0.7318, 0.8566, 0.7465, 0.6517, 0.7465, 0.8566, 0.7318, 0.875, 0.7318, 0.875, 0.7465, 0.8566, 0.7465, 0.6238, 0.7318, 0.625, 0.7318, 0.625, 0.7465, 0.6238, 0.7465, 0.4656, 0.7318, 0.5149, 0.7318, 0.5149, 0.7465, 0.4656, 0.7465, 0.4656, 0.0, 0.5149, 0.0, 0.5149, 0.003505, 0.4656, 0.003505, 0.4656, 0.729, 0.5149, 0.729, 0.5149, 0.7318, 0.4656, 0.7318, 0.4656, 0.003505, 0.5149, 0.003505, 0.5149, 0.01819, 0.4656, 0.01819, 0.4656, 0.02102, 0.5149, 0.02102, 0.5149, 0.02102, 0.4656, 0.02102, 0.4656, 0.01819, 0.5149, 0.01819, 0.5149, 0.02102, 0.4656, 0.02102, 0.5371, 0.729, 0.5149, 0.729, 0.5149, 0.729, 0.5371, 0.729, 0.4656, 0.75, 0.5149, 0.75, 0.5149, 0.7767, 0.4656, 0.7767, 0.4656, 0.7767, 0.5149, 0.7767, 0.5149, 0.9816, 0.4656, 0.9816, 0.4656, 0.9816, 0.5149, 0.9816, 0.5149, 1.0, 0.4656, 1.0, 0.4656, 0.7465, 0.5149, 0.7465, 0.5149, 0.75, 0.4656, 0.75, 0.6221, 0.729, 0.5371, 0.729, 0.5371, 0.729, 0.6221, 0.729, 0.5371, 0.7318, 0.5371, 0.7465, 0.5371, 0.7465, 0.5371, 0.7318, 0.5149, 0.0, 0.5371, 0.0, 0.5371, 0.003505, 0.5149, 0.003505, 0.5149, 0.729, 0.5371, 0.729, 0.5371, 0.7318, 0.5149, 0.7318, 0.5149, 0.003505, 0.5371, 0.003505, 0.5371, 0.01819, 0.5149, 0.01819, 0.5149, 0.02102, 0.5371, 0.02102, 0.5371, 0.02102, 0.5149, 0.02102, 0.5149, 0.01819, 0.5371, 0.01819, 0.5371, 0.02102, 0.5149, 0.02102, 0.5149, 0.75, 0.5371, 0.75, 0.5371, 0.7767, 0.5149, 0.7767, 0.5149, 0.7767, 0.5371, 0.7767, 0.5371, 0.9816, 0.5149, 0.9816, 0.5149, 0.9816, 0.5371, 0.9816, 0.5371, 1.0, 0.5149, 1.0, 0.5149, 0.7465, 0.5371, 0.7465, 0.5371, 0.75, 0.5149, 0.75, 0.4453, 0.7319, 0.4633, 0.7319, 0.4633, 0.7471, 0.4453, 0.7471, 0.5149, 0.7318, 0.5371, 0.7318, 0.5371, 0.7465, 0.5149, 0.7465, 0.4633, 0.7319, 0.4633, 0.7471, 0.4633, 0.7471, 0.4633, 0.7319, 0.4633, 0.7471, 0.4453, 0.7471, 0.4453, 0.7471, 0.4633, 0.7471, 0.5371, 0.7465, 0.5149, 0.7465, 0.5149, 0.7465, 0.5371, 0.7465, 0.4453, 0.7471, 0.4453, 0.7319, 0.4453, 0.7319, 0.4453, 0.7471, 0.5149, 0.7318, 0.5371, 0.7318, 0.5371, 0.7318, 0.5149, 0.7318, 0.4453, 0.7319, 0.4633, 0.7319, 0.4633, 0.7319, 0.4453, 0.7319, 0.625, 0.729, 0.6238, 0.729, 0.6238, 0.729, 0.625, 0.729, 0.6238, 0.7318, 0.6238, 0.7465, 0.6238, 0.7465, 0.6238, 0.7318, 0.6221, 0.01819, 0.6221, 0.003505, 0.6221, 0.003505, 0.6221, 0.01819, 0.6221, 0.7767, 0.6221, 0.75, 0.6221, 0.75, 0.6221, 0.7767, 0.6238, 0.7767, 0.6238, 0.9816, 0.6238, 0.9816, 0.6238, 0.7767, 0.5371, 0.7465, 0.6221, 0.7465, 0.6221, 0.75, 0.5371, 0.75, 0.5371, 0.9816, 0.6221, 0.9816, 0.6221, 1.0, 0.5371, 1.0, 0.5371, 0.7767, 0.6221, 0.7767, 0.6221, 0.9816, 0.5371, 0.9816, 0.5371, 0.75, 0.6221, 0.75, 0.6221, 0.7767, 0.5371, 0.7767, 0.5371, 0.01819, 0.6221, 0.01819, 0.6221, 0.02102, 0.5371, 0.02102, 0.5371, 0.02102, 0.6221, 0.02102, 0.6221, 0.02102, 0.5371, 0.02102, 0.5371, 0.003505, 0.6221, 0.003505, 0.6221, 0.01819, 0.5371, 0.01819, 0.5371, 0.729, 0.6221, 0.729, 0.6221, 0.7318, 0.5371, 0.7318, 0.5371, 0.0, 0.6221, 0.0, 0.6221, 0.003505, 0.5371, 0.003505, 0.5371, 0.7318, 0.6221, 0.7318, 0.6221, 0.7465, 0.5371, 0.7465, 0.6221, 0.7465, 0.6238, 0.7465, 0.6238, 0.7767, 0.6221, 0.7767, 0.6221, 0.7767, 0.6238, 0.7767, 0.6238, 0.9816, 0.6221, 0.9816, 0.6221, 0.003505, 0.6221, 0.9816, 0.6238, 0.9816, 0.6238, 0.003505, 0.6221, 1.0, 0.6221, 0.9816, 0.6221, 0.9816, 0.6221, 1.0, 0.6238, 0.9816, 0.6238, 1.0, 0.6238, 1.0, 0.6238, 0.9816, 0.6238, 0.75, 0.6238, 0.7767, 0.6238, 0.7767, 0.6238, 0.75, 0.6221, 0.9816, 0.6221, 0.7767, 0.6221, 0.7767, 0.6221, 0.9816, 0.6221, 0.003505, 0.6238, 0.003505, 0.6238, 0.01819, 0.6221, 0.01819, 0.6221, 0.01819, 0.6238, 0.01819, 0.6238, 0.02102, 0.6221, 0.02102, 0.6238, 0.01819, 0.6238, 0.02102, 0.6238, 0.02102, 0.6238, 0.01819, 0.6221, 0.02102, 0.6221, 0.01819, 0.6221, 0.01819, 0.6221, 0.02102, 0.6238, 0.003505, 0.6238, 0.01819, 0.6238, 0.01819, 0.6238, 0.003505, 0.6221, 0.7318, 0.6238, 0.7318, 0.6238, 0.7465, 0.6221, 0.7465, 0.6221, 0.729, 0.6238, 0.729, 0.6238, 0.7318, 0.6221, 0.7318, 0.6221, 0.7465, 0.6221, 0.7318, 0.6221, 0.7318, 0.6221, 0.7465, 0.6221, 0.7318, 0.6221, 0.729, 0.6221, 0.729, 0.6221, 0.7318, 0.6238, 0.729, 0.6238, 0.7318, 0.6238, 0.7318, 0.6238, 0.729])
me_cube_056.use_remesh_fix_poles = True
me_cube_056.use_remesh_preserve_attributes = False
me_cube_056.update()
me_cube_055 = bpy.data.meshes.new('Cube.055')
me_cube_055.from_pydata([(1.0, 1.0, 1.0), (1.0, -1.0, 1.0), (-1.0, 1.0, 0.8095), (-0.8095, 1.0, 1.0), (-0.9963, 1.0, 0.8467), (-0.9855, 1.0, 0.8824), (-0.9679, 1.0, 0.9154), (-0.9442, 1.0, 0.9442), (-0.9154, 1.0, 0.9679), (-0.8824, 1.0, 0.9855), (-0.8467, 1.0, 0.9963), (-1.0, 1.0, -0.8095), (-0.8467, 1.0, -0.9963), (-0.8824, 1.0, -0.9855), (-0.9154, 1.0, -0.9679), (-0.9442, 1.0, -0.9442), (-0.9679, 1.0, -0.9154), (-0.9855, 1.0, -0.8824), (-0.9963, 1.0, -0.8467), (-0.8095, -1.0, 1.0), (-1.0, -1.0, 0.8095), (-0.8467, -1.0, 0.9963), (-0.8824, -1.0, 0.9855), (-0.9154, -1.0, 0.9679), (-0.9442, -1.0, 0.9442), (-0.9679, -1.0, 0.9154), (-0.9855, -1.0, 0.8824), (-0.9963, -1.0, 0.8467), (-1.0, -1.0, -0.8095), (-0.9963, -1.0, -0.8467), (-0.9855, -1.0, -0.8824), (-0.9679, -1.0, -0.9154), (-0.9442, -1.0, -0.9442), (-0.9154, -1.0, -0.9679), (-0.8824, -1.0, -0.9855), (-0.8467, -1.0, -0.9963), (1.0, 1.0, -1.0), (-0.8095, 1.0, -1.0), (-0.7751, -0.8098, -1.0), (-0.6193, -0.9656, -1.0), (-0.8095, -1.0, -1.0), (-0.7712, -0.8444, -1.0), (-0.7597, -0.8774, -1.0), (-0.7411, -0.9069, -1.0), (-0.7164, -0.9316, -1.0), (-0.6869, -0.9501, -1.0), (-0.654, -0.9617, -1.0), (-0.6193, -0.9656, -7.41), (-0.7751, -0.8098, -7.41), (-0.654, -0.9617, -7.41), (-0.6869, -0.9501, -7.41), (-0.7164, -0.9316, -7.41), (-0.7411, -0.9069, -7.41), (-0.7597, -0.8774, -7.41), (-0.7712, -0.8444, -7.41), (-0.606, 0.9656, -1.0), (-0.7751, 0.7964, -1.0), (-0.6582, 0.9573, -1.0), (-0.7054, 0.9333, -1.0), (-0.7428, 0.8958, -1.0), (-0.7668, 0.8487, -1.0), (-0.7751, 0.7964, -7.41), (-0.606, 0.9656, -7.41), (-0.7668, 0.8487, -7.41), (-0.7428, 0.8958, -7.41), (-0.7054, 0.9333, -7.41), (-0.6582, 0.9573, -7.41), (0.9656, -0.9656, -7.727), (0.9656, 0.9656, -7.727), (-0.7751, -0.8098, -7.727), (-0.7712, -0.8444, -7.727), (-0.7597, -0.8774, -7.727), (-0.7411, -0.9069, -7.727), (-0.7164, -0.9316, -7.727), (-0.6869, -0.9501, -7.727), (-0.654, -0.9617, -7.727), (-0.6193, -0.9656, -7.727), (-0.7668, 0.8487, -7.727), (-0.7751, 0.7964, -7.727), (-0.7428, 0.8958, -7.727), (-0.7054, 0.9333, -7.727), (-0.6582, 0.9573, -7.727), (-0.606, 0.9656, -7.727), (0.9842, 0.9842, -7.41), (-0.8014, -0.8112, -7.41), (-0.7969, -0.8503, -7.41), (-0.7834, -0.8888, -7.41), (-0.7617, -0.9233, -7.41), (-0.7328, -0.9522, -7.41), (-0.6983, -0.9739, -7.41), (-0.6598, -0.9873, -7.41), (-0.6208, -0.9918, -7.41), (-0.7919, 0.8568, -7.41), (-0.8013, 0.7985, -7.41), (-0.7641, 0.9113, -7.41), (-0.7208, 0.9546, -7.41), (-0.6664, 0.9823, -7.41), (-0.608, 0.9918, -7.41), (0.9842, -0.9842, -8.019), (0.9842, 0.9842, -8.019), (-0.8014, -0.8112, -8.019), (-0.7969, -0.8503, -8.019), (-0.7834, -0.8888, -8.019), (-0.7617, -0.9233, -8.019), (-0.7328, -0.9522, -8.019), (-0.6983, -0.9739, -8.019), (-0.6598, -0.9873, -8.019), (-0.6208, -0.9918, -8.019), (-0.7919, 0.8568, -8.019), (-0.8013, 0.7985, -8.019), (-0.7641, 0.9113, -8.019), (-0.7208, 0.9546, -8.019), (-0.6664, 0.9823, -8.019), (-0.608, 0.9918, -8.019), (0.9656, 0.7788, -1.0), (0.7788, 0.9656, -1.0), (0.9609, 0.8204, -1.0), (0.9471, 0.8598, -1.0), (0.9248, 0.8952, -1.0), (0.8952, 0.9248, -1.0), (0.8598, 0.9471, -1.0), (0.8204, 0.9609, -1.0), (0.7788, 0.9656, -7.41), (0.9656, 0.7788, -7.41), (0.8204, 0.9609, -7.41), (0.8598, 0.9471, -7.41), (0.8952, 0.9248, -7.41), (0.9248, 0.8952, -7.41), (0.9471, 0.8598, -7.41), (0.9609, 0.8204, -7.41), (0.7848, -0.9656, -1.0), (0.9656, -0.7848, -1.0), (1.0, -1.0, -1.0), (0.825, -0.961, -1.0), (0.8632, -0.9477, -1.0), (0.8975, -0.9261, -1.0), (0.9261, -0.8975, -1.0), (0.9477, -0.8632, -1.0), (0.961, -0.825, -1.0), (0.9656, -0.7848, -7.41), (0.7848, -0.9656, -7.41), (0.9841, -0.9841, -7.41), (0.961, -0.825, -7.41), (0.9477, -0.8632, -7.41), (0.9261, -0.8975, -7.41), (0.8975, -0.9261, -7.41), (0.8632, -0.9477, -7.41), (0.825, -0.961, -7.41)], [], [(73, 74, 105, 104), (0, 3, 19, 1), (132, 1, 19, 21, 22, 23, 24, 25, 26, 27, 20, 28, 29, 30, 31, 32, 33, 34, 35, 40), (36, 0, 1, 132), (28, 20, 2, 11), (37, 40, 35, 12), (12, 35, 34, 13), (13, 34, 33, 14), (14, 33, 32, 15), (15, 32, 31, 16), (16, 31, 30, 17), (17, 30, 29, 18), (18, 29, 28, 11), (19, 3, 10, 21), (21, 10, 9, 22), (22, 9, 8, 23), (23, 8, 7, 24), (24, 7, 6, 25), (25, 6, 5, 26), (26, 5, 4, 27), (27, 4, 2, 20), (37, 12, 13, 14, 15, 16, 17, 18, 11, 2, 4, 5, 6, 7, 8, 9, 10, 3, 0, 36), (55, 115, 122, 62), (132, 131, 114, 36), (38, 56, 61, 48), (36, 115, 55, 37), (141, 140, 47, 91), (114, 131, 139, 123), (38, 41, 40), (41, 42, 40), (42, 43, 40), (43, 44, 40), (44, 45, 40), (45, 46, 40), (46, 39, 40), (38, 48, 54, 41), (41, 54, 53, 42), (42, 53, 52, 43), (43, 52, 51, 44), (44, 51, 50, 45), (45, 50, 49, 46), (46, 49, 47, 39), (37, 56, 38, 40), (55, 57, 37), (57, 58, 37), (58, 59, 37), (59, 60, 37), (60, 56, 37), (61, 56, 60, 63), (63, 60, 59, 64), (64, 59, 58, 65), (65, 58, 57, 66), (66, 57, 55, 62), (78, 77, 79, 80, 81, 82, 68, 67, 76, 75, 74, 73, 72, 71, 70, 69), (65, 66, 96, 95), (50, 51, 88, 89), (62, 122, 83, 97), (72, 73, 104, 103), (71, 72, 103, 102), (64, 65, 95, 94), (51, 52, 87, 88), (70, 71, 102, 101), (68, 82, 113, 99), (69, 70, 101, 100), (78, 69, 100, 109), (63, 64, 94, 92), (52, 53, 86, 87), (67, 68, 99, 98), (82, 81, 112, 113), (83, 141, 98, 99), (94, 95, 111, 110), (87, 86, 102, 103), (91, 90, 106, 107), (84, 93, 109, 100), (95, 96, 112, 111), (93, 92, 108, 109), (97, 83, 99, 113), (88, 87, 103, 104), (96, 97, 113, 112), (85, 84, 100, 101), (89, 88, 104, 105), (141, 91, 107, 98), (92, 94, 110, 108), (86, 85, 101, 102), (90, 89, 105, 106), (74, 75, 106, 105), (49, 50, 89, 90), (66, 62, 97, 96), (75, 76, 107, 106), (76, 67, 98, 107), (47, 49, 90, 91), (77, 78, 109, 108), (54, 48, 84, 85), (79, 77, 108, 110), (61, 63, 92, 93), (80, 79, 110, 111), (48, 61, 93, 84), (53, 54, 85, 86), (81, 80, 111, 112), (83, 123, 139, 141), (114, 116, 36), (116, 117, 36), (117, 118, 36), (118, 119, 36), (119, 120, 36), (120, 121, 36), (121, 115, 36), (122, 124, 83), (124, 125, 83), (125, 126, 83), (126, 127, 83), (127, 128, 83), (128, 129, 83), (129, 123, 83), (114, 123, 129, 116), (116, 129, 128, 117), (117, 128, 127, 118), (118, 127, 126, 119), (119, 126, 125, 120), (120, 125, 124, 121), (121, 124, 122, 115), (130, 39, 47, 140), (130, 133, 132), (133, 134, 132), (134, 135, 132), (135, 136, 132), (136, 137, 132), (137, 138, 132), (138, 131, 132), (139, 142, 141), (142, 143, 141), (143, 144, 141), (144, 145, 141), (145, 146, 141), (146, 147, 141), (147, 140, 141), (130, 140, 147, 133), (133, 147, 146, 134), (134, 146, 145, 135), (135, 145, 144, 136), (136, 144, 143, 137), (137, 143, 142, 138), (138, 142, 139, 131), (40, 39, 130, 132)])
me_cube_055.polygons.foreach_set('material_index', [0, 1, 1, 1, 1, 1, 1, 1, 1, 1, 1, 1, 1, 1, 1, 1, 1, 1, 1, 1, 1, 1, 2, 1, 2, 1, 0, 2, 1, 1, 1, 1, 1, 1, 1, 0, 0, 0, 0, 0, 0, 0, 1, 1, 1, 1, 1, 1, 0, 0, 0, 0, 0, 0, 0, 0, 0, 0, 0, 0, 0, 0, 0, 0, 0, 0, 0, 0, 0, 0, 0, 0, 0, 0, 0, 0, 0, 0, 0, 0, 0, 0, 0, 0, 0, 0, 0, 0, 0, 0, 0, 0, 0, 0, 0, 0, 0, 0, 0, 0, 0, 0, 0, 0, 0, 0, 0, 0, 0, 0, 0, 0, 0, 0, 0, 0, 0, 0, 0, 0, 0, 2, 0, 0, 0, 0, 0, 0, 0, 0, 0, 0, 0, 0, 0, 0, 0, 0, 0, 0, 0, 0, 0, 1])
_uv = me_cube_055.uv_layers.new(name='UVMap')
_uv.uv.foreach_set('vector', [0.1604, 0.7443, 0.1641, 0.7451, 0.1641, 0.7451, 0.1604, 0.7443, 0.625, 0.5, 0.8512, 0.5, 0.8512, 0.75, 0.625, 0.75, 0.375, 0.75, 0.625, 0.75, 0.625, 0.9762, 0.6245, 0.9808, 0.6232, 0.9853, 0.621, 0.9894, 0.618, 0.993, 0.6144, 0.996, 0.6103, 0.9982, 0.6058, 0.9995, 0.6012, 1.0, 0.3988, 1.0, 0.3942, 0.9995, 0.3897, 0.9982, 0.3856, 0.996, 0.382, 0.993, 0.379, 0.9894, 0.3768, 0.9853, 0.3755, 0.9808, 0.375, 0.9762, 0.375, 0.5, 0.625, 0.5, 0.625, 0.75, 0.375, 0.75, 0.3988, 0.0, 0.6012, 0.0, 0.6012, 0.25, 0.3988, 0.25, 0.1488, 0.5, 0.1488, 0.75, 0.1442, 0.75, 0.1442, 0.5, 0.1442, 0.5, 0.1442, 0.75, 0.1397, 0.75, 0.1397, 0.5, 0.1397, 0.5, 0.1397, 0.75, 0.1356, 0.75, 0.1356, 0.5, 0.1356, 0.5, 0.1356, 0.75, 0.125, 0.75, 0.125, 0.5, 0.375, 0.25, 0.375, 0.0, 0.3856, 0.0, 0.3856, 0.25, 0.3856, 0.25, 0.3856, 0.0, 0.3897, 0.0, 0.3897, 0.25, 0.3897, 0.25, 0.3897, 0.0, 0.3942, 0.0, 0.3942, 0.25, 0.3942, 0.25, 0.3942, 0.0, 0.3988, 0.0, 0.3988, 0.25, 0.8512, 0.75, 0.8512, 0.5, 0.8558, 0.5, 0.8558, 0.75, 0.8558, 0.75, 0.8558, 0.5, 0.8603, 0.5, 0.8603, 0.75, 0.8603, 0.75, 0.8603, 0.5, 0.8644, 0.5, 0.8644, 0.75, 0.8644, 0.75, 0.8644, 0.5, 0.875, 0.5, 0.875, 0.75, 0.625, 0.0, 0.625, 0.25, 0.6144, 0.25, 0.6144, 0.0, 0.6144, 0.0, 0.6144, 0.25, 0.6103, 0.25, 0.6103, 0.0, 0.6103, 0.0, 0.6103, 0.25, 0.6058, 0.25, 0.6058, 0.0, 0.6058, 0.0, 0.6058, 0.25, 0.6012, 0.25, 0.6012, 0.0, 0.375, 0.2738, 0.3755, 0.2692, 0.3768, 0.2647, 0.379, 0.2606, 0.382, 0.257, 0.3856, 0.254, 0.3897, 0.2518, 0.3942, 0.2505, 0.3988, 0.25, 0.6012, 0.25, 0.6058, 0.2505, 0.6103, 0.2518, 0.6144, 0.254, 0.618, 0.257, 0.621, 0.2606, 0.6232, 0.2647, 0.6245, 0.2692, 0.625, 0.2738, 0.625, 0.5, 0.375, 0.5, 0.07668, 0.5043, 0.4449, 0.5043, 0.4449, 0.5043, 0.07668, 0.5043, 0.375, 0.75, 0.3707, 0.7231, 0.3707, 0.5276, 0.375, 0.5, 0.5222, 0.9695, 0.5222, 0.2133, 0.5222, 0.2133, 0.5222, 0.9695, 0.375, 0.5, 0.3474, 0.5043, 0.1743, 0.5043, 0.1488, 0.5, 0.3707, 0.7457, 0.3481, 0.7457, 0.1726, 0.7457, 0.1726, 0.7457, 0.3707, -0.635, 0.3707, 1.886, 0.3707, 1.886, 0.3707, -0.635, 0.1531, 0.7262, 0.1531, 0.7306, 0.1488, 0.75, 0.1531, 0.7306, 0.1531, 0.7347, 0.1488, 0.75, 0.1531, 0.7347, 0.1531, 0.7384, 0.1488, 0.75, 0.1531, 0.7384, 0.1531, 0.7414, 0.1488, 0.75, 0.1531, 0.7414, 0.1531, 0.7438, 0.1488, 0.75, 0.1531, 0.7438, 0.1531, 0.7452, 0.1488, 0.75, 0.1531, 0.7452, 0.1531, 0.7457, 0.1488, 0.75, 0.1531, 0.7262, 0.1531, 0.7262, 0.1533, 0.7306, 0.1531, 0.7306, 0.1531, 0.7306, 0.1533, 0.7306, 0.1538, 0.7347, 0.1531, 0.7347, 0.1531, 0.7347, 0.1538, 0.7347, 0.1545, 0.7384, 0.1531, 0.7384, 0.1531, 0.7384, 0.1545, 0.7384, 0.1604, 0.7443, 0.1604, 0.7457, 0.1604, 0.7457, 0.1604, 0.7443, 0.1641, 0.7451, 0.1641, 0.7457, 0.1641, 0.7457, 0.1641, 0.7451, 0.1683, 0.7455, 0.1683, 0.7457, 0.1683, 0.7457, 0.1683, 0.7455, 0.1726, 0.7457, 0.1726, 0.7457, 0.1488, 0.5, 0.1531, 0.5254, 0.1531, 0.7262, 0.1488, 0.75, 0.1743, 0.5043, 0.1677, 0.5043, 0.1488, 0.5, 0.1677, 0.5043, 0.1618, 0.5043, 0.1488, 0.5, 0.1618, 0.5043, 0.1572, 0.5043, 0.1488, 0.5, 0.1572, 0.5043, 0.1541, 0.5043, 0.1488, 0.5, 0.1541, 0.5043, 0.1531, 0.5043, 0.1488, 0.5, 0.1531, 0.5254, 0.1531, 0.5254, 0.1531, 0.5189, 0.1535, 0.5189, 0.1535, 0.5189, 0.1531, 0.5189, 0.1531, 0.513, 0.1545, 0.513, 0.1545, 0.513, 0.1531, 0.513, 0.1618, 0.5043, 0.1618, 0.5057, 0.1618, 0.5057, 0.1618, 0.5043, 0.1677, 0.5043, 0.1677, 0.5047, 0.1677, 0.5047, 0.1677, 0.5043, 0.1743, 0.5043, 0.1743, 0.5043, 0.1531, 0.5254, 0.1535, 0.5189, 0.1545, 0.513, 0.1618, 0.5057, 0.1677, 0.5047, 0.1743, 0.5043, 0.3707, 0.5043, 0.3707, 0.7457, 0.1726, 0.7457, 0.1683, 0.7455, 0.1641, 0.7451, 0.1604, 0.7443, 0.1545, 0.7384, 0.1538, 0.7347, 0.1533, 0.7306, 0.1531, 0.7262, 0.1618, 0.5057, 0.1677, 0.5047, 0.1677, 0.5047, 0.1618, 0.5057, 0.1641, 0.7451, 0.1604, 0.7443, 0.1604, 0.7443, 0.1641, 0.7451, 0.1743, 0.5043, 0.3474, 0.5043, 0.3707, 0.5043, 0.1743, 0.5043, 0.1545, 0.7384, 0.1604, 0.7443, 0.1604, 0.7443, 0.1545, 0.7384, 0.1538, 0.7347, 0.1545, 0.7384, 0.1545, 0.7384, 0.1538, 0.7347, 0.1545, 0.513, 0.1618, 0.5057, 0.1618, 0.5057, 0.1545, 0.513, 0.1604, 0.7443, 0.1545, 0.7384, 0.1545, 0.7384, 0.1604, 0.7443, 0.1533, 0.7306, 0.1538, 0.7347, 0.1538, 0.7347, 0.1533, 0.7306, 0.3707, 0.5043, 0.1743, 0.5043, 0.1743, 0.5043, 0.3707, 0.5043, 0.1531, 0.7262, 0.1533, 0.7306, 0.1533, 0.7306, 0.1531, 0.7262, 0.1531, 0.5254, 0.1531, 0.7262, 0.1531, 0.7262, 0.1531, 0.5254, 0.1535, 0.5189, 0.1545, 0.513, 0.1545, 0.513, 0.1535, 0.5189, 0.1545, 0.7384, 0.1538, 0.7347, 0.1538, 0.7347, 0.1545, 0.7384, 0.3707, 0.7457, 0.3707, 0.5043, 0.3707, 0.5043, 0.3707, 0.7457, 0.1743, 0.5043, 0.1677, 0.5047, 0.1677, 0.5047, 0.1743, 0.5043, 0.3707, 0.5043, 0.3707, 0.7457, 0.3707, 0.7457, 0.3707, 0.5043, 0.1545, 0.513, 0.1618, 0.5057, 0.1618, 0.5057, 0.1545, 0.513, 0.1545, 0.7384, 0.1538, 0.7347, 0.1538, 0.7347, 0.1545, 0.7384, 0.1726, 0.7457, 0.1683, 0.7455, 0.1683, 0.7455, 0.1726, 0.7457, 0.1531, 0.7262, 0.1531, 0.5254, 0.1531, 0.5254, 0.1531, 0.7262, 0.1618, 0.5057, 0.1677, 0.5047, 0.1677, 0.5047, 0.1618, 0.5057, 0.1531, 0.5254, 0.1535, 0.5189, 0.1535, 0.5189, 0.1531, 0.5254, 0.1743, 0.5043, 0.3707, 0.5043, 0.3707, 0.5043, 0.1743, 0.5043, 0.1604, 0.7443, 0.1545, 0.7384, 0.1545, 0.7384, 0.1604, 0.7443, 0.1677, 0.5047, 0.1743, 0.5043, 0.1743, 0.5043, 0.1677, 0.5047, 0.1533, 0.7306, 0.1531, 0.7262, 0.1531, 0.7262, 0.1533, 0.7306, 0.1641, 0.7451, 0.1604, 0.7443, 0.1604, 0.7443, 0.1641, 0.7451, 0.3707, 0.7457, 0.1726, 0.7457, 0.1726, 0.7457, 0.3707, 0.7457, 0.1535, 0.5189, 0.1545, 0.513, 0.1545, 0.513, 0.1535, 0.5189, 0.1538, 0.7347, 0.1533, 0.7306, 0.1533, 0.7306, 0.1538, 0.7347, 0.1683, 0.7455, 0.1641, 0.7451, 0.1641, 0.7451, 0.1683, 0.7455, 0.1641, 0.7451, 0.1683, 0.7455, 0.1683, 0.7455, 0.1641, 0.7451, 0.1683, 0.7455, 0.1641, 0.7451, 0.1641, 0.7451, 0.1683, 0.7455, 0.1677, 0.5047, 0.1743, 0.5043, 0.1743, 0.5043, 0.1677, 0.5047, 0.1683, 0.7455, 0.1726, 0.7457, 0.1726, 0.7457, 0.1683, 0.7455, 0.1726, 0.7457, 0.3707, 0.7457, 0.3707, 0.7457, 0.1726, 0.7457, 0.1726, 0.7457, 0.1683, 0.7455, 0.1683, 0.7455, 0.1726, 0.7457, 0.1535, 0.5189, 0.1531, 0.5254, 0.1531, 0.5254, 0.1535, 0.5189, 0.1533, 0.7306, 0.1531, 0.7262, 0.1531, 0.7262, 0.1533, 0.7306, 0.1545, 0.513, 0.1535, 0.5189, 0.1535, 0.5189, 0.1545, 0.513, 0.1531, 0.5254, 0.1535, 0.5189, 0.1535, 0.5189, 0.1531, 0.5254, 0.1618, 0.5057, 0.1545, 0.513, 0.1545, 0.513, 0.1618, 0.5057, 0.1531, 0.7262, 0.1531, 0.5254, 0.1531, 0.5254, 0.1531, 0.7262, 0.1538, 0.7347, 0.1533, 0.7306, 0.1533, 0.7306, 0.1538, 0.7347, 0.1677, 0.5047, 0.1618, 0.5057, 0.1618, 0.5057, 0.1677, 0.5047, 0.3707, 0.5043, 0.3707, 0.5276, 0.3707, 0.7231, 0.3707, 0.7457, 0.3707, 0.5276, 0.3707, 0.5225, 0.375, 0.5, 0.3707, 0.5225, 0.3707, 0.5175, 0.375, 0.5, 0.3707, 0.5175, 0.3707, 0.5131, 0.375, 0.5, 0.3707, 0.5131, 0.3707, 0.5094, 0.375, 0.5, 0.3707, 0.5094, 0.3707, 0.5066, 0.375, 0.5, 0.3707, 0.5066, 0.3707, 0.5049, 0.375, 0.5, 0.3707, 0.5049, 0.3707, 0.5043, 0.375, 0.5, 0.3474, 0.5043, 0.3525, 0.5043, 0.3707, 0.5043, 0.3525, 0.5043, 0.3575, 0.5043, 0.3707, 0.5043, 0.3575, 0.5043, 0.3619, 0.5043, 0.3707, 0.5043, 0.3619, 0.5043, 0.3656, 0.5043, 0.3707, 0.5043, 0.3656, 0.5043, 0.3684, 0.5043, 0.3707, 0.5043, 0.3684, 0.5043, 0.3701, 0.5043, 0.3707, 0.5043, 0.3701, 0.5043, 0.3707, 0.5043, 0.3707, 0.5043, 0.3707, 0.5276, 0.3707, 0.5276, 0.3707, 0.5225, 0.3707, 0.5225, 0.3707, 0.5225, 0.3707, 0.5225, 0.3707, 0.5175, 0.3707, 0.5175, 0.3707, 0.5175, 0.3707, 0.5175, 0.3707, 0.5131, 0.3707, 0.5131, 0.3707, 0.5131, 0.3707, 0.5131, 0.3619, 0.5043, 0.3619, 0.5043, 0.3619, 0.5043, 0.3619, 0.5043, 0.3575, 0.5043, 0.3575, 0.5043, 0.3575, 0.5043, 0.3575, 0.5043, 0.3525, 0.5043, 0.3525, 0.5043, 0.3525, 0.5043, 0.3525, 0.5043, 0.3474, 0.5043, 0.3474, 0.5043, 0.8331, 0.7457, -0.3124, 0.7457, -0.3124, 0.7457, 0.8331, 0.7457, 0.3481, 0.7457, 0.3531, 0.7457, 0.375, 0.75, 0.3531, 0.7457, 0.3579, 0.7457, 0.375, 0.75, 0.3579, 0.7457, 0.3622, 0.7457, 0.375, 0.75, 0.3622, 0.7457, 0.3658, 0.7457, 0.375, 0.75, 0.3658, 0.7457, 0.3685, 0.7457, 0.375, 0.75, 0.3685, 0.7457, 0.3701, 0.7457, 0.375, 0.75, 0.3701, 0.7457, 0.3707, 0.7457, 0.375, 0.75, 0.3707, 0.7231, 0.3707, 0.7281, 0.3707, 0.7457, 0.3707, 0.7281, 0.3707, 0.7329, 0.3707, 0.7457, 0.3707, 0.7329, 0.3707, 0.7372, 0.3707, 0.7457, 0.3707, 0.7372, 0.3707, 0.7408, 0.3707, 0.7457, 0.3707, 0.7408, 0.3707, 0.7435, 0.3707, 0.7457, 0.3707, 0.7435, 0.3707, 0.7451, 0.3707, 0.7457, 0.3707, 0.7451, 0.3707, 0.7457, 0.3707, 0.7457, 0.3481, 0.7457, 0.3481, 0.7457, 0.3531, 0.7457, 0.3531, 0.7457, 0.3531, 0.7457, 0.3531, 0.7457, 0.3579, 0.7457, 0.3579, 0.7457, 0.3579, 0.7457, 0.3579, 0.7457, 0.3622, 0.7457, 0.3622, 0.7457, 0.3622, 0.7457, 0.3622, 0.7457, 0.3707, 0.7372, 0.3707, 0.7372, 0.3707, 0.7372, 0.3707, 0.7372, 0.3707, 0.7329, 0.3707, 0.7329, 0.3707, 0.7329, 0.3707, 0.7329, 0.3707, 0.7281, 0.3707, 0.7281, 0.3707, 0.7281, 0.3707, 0.7281, 0.3707, 0.7231, 0.3707, 0.7231, 0.1488, 0.75, 0.1726, 0.7457, 0.3481, 0.7457, 0.375, 0.75])
me_cube_055.materials.append(mat_material_005)
me_cube_055.materials.append(mat_material_008)
me_cube_055.materials.append(mat_material_007)
me_cube_055.use_remesh_preserve_volume = False
me_cube_055.use_remesh_preserve_attributes = False
me_cube_055.use_mirror_vertex_groups = False
me_cube_055.update()
me_cube_054 = bpy.data.meshes.new('Cube.054')
me_cube_054.from_pydata([(-0.8742, -0.8742, -1.0), (-1.0, -1.0, 1.0), (-0.8742, 0.8742, -1.0), (-1.0, 1.0, 1.0), (0.8742, -0.8742, -1.0), (1.0, -1.0, 1.0), (0.8742, 0.8742, -1.0), (1.0, 1.0, 1.0), (-1.0, 1.0, -1.0), (-1.0, -1.0, -1.0), (1.0, 1.0, -1.0), (1.0, -1.0, -1.0), (-0.8742, 0.8742, -16.04), (-0.8742, -0.8742, -16.04), (0.8742, 0.8742, -16.04), (0.8742, -0.8742, -16.04)], [], [(9, 1, 3, 8), (8, 3, 7, 10), (10, 7, 5, 11), (11, 5, 1, 9), (6, 4, 15, 14), (7, 3, 1, 5), (2, 0, 9, 8), (6, 2, 8, 10), (4, 6, 10, 11), (0, 4, 11, 9), (12, 14, 15, 13), (0, 2, 12, 13), (4, 0, 13, 15), (2, 6, 14, 12)])
_uv = me_cube_054.uv_layers.new(name='UVMap')
_uv.uv.foreach_set('vector', [0.375, 0.0, 0.625, 0.0, 0.625, 0.25, 0.375, 0.25, 0.375, 0.25, 0.625, 0.25, 0.625, 0.5, 0.375, 0.5, 0.375, 0.5, 0.625, 0.5, 0.625, 0.75, 0.375, 0.75, 0.375, 0.75, 0.625, 0.75, 0.625, 1.0, 0.375, 1.0, 0.3593, 0.5157, 0.3593, 0.7343, 0.3593, 0.7343, 0.3593, 0.5157, 0.625, 0.5, 0.875, 0.5, 0.875, 0.75, 0.625, 0.75, 0.1407, 0.5157, 0.1407, 0.7343, 0.125, 0.75, 0.125, 0.5, 0.3593, 0.5157, 0.1407, 0.5157, 0.125, 0.5, 0.375, 0.5, 0.3593, 0.7343, 0.3593, 0.5157, 0.375, 0.5, 0.375, 0.75, 0.1407, 0.7343, 0.3593, 0.7343, 0.375, 0.75, 0.125, 0.75, 0.1407, 0.5157, 0.3593, 0.5157, 0.3593, 0.7343, 0.1407, 0.7343, 0.1407, 0.7343, 0.1407, 0.5157, 0.1407, 0.5157, 0.1407, 0.7343, 0.3593, 0.7343, 0.1407, 0.7343, 0.1407, 0.7343, 0.3593, 0.7343, 0.1407, 0.5157, 0.3593, 0.5157, 0.3593, 0.5157, 0.1407, 0.5157])
me_cube_054.materials.append(mat_material_005)
me_cube_054.use_remesh_fix_poles = True
me_cube_054.use_remesh_preserve_attributes = False
me_cube_054.use_mirror_vertex_groups = False
me_cube_054.update()

# ---- objects
ob_shelves1_002 = bpy.data.objects.new('Shelves1.002', me_shelves1_002)
ob_shelves1 = bpy.data.objects.new('Shelves1', me_shelves1)
ob_plane_002 = bpy.data.objects.new('Plane.002', me_plane_002)
ob_cube_056 = bpy.data.objects.new('Cube.056', me_cube_056)
ob_cube_055 = bpy.data.objects.new('Cube.055', me_cube_055)
ob_cube_054 = bpy.data.objects.new('Cube.054', me_cube_054)

# ---- transforms, parenting, visibility, modifiers, constraints
ob_shelves1_002.location = (9.69, 59.0, 10.38)
ob_shelves1_002.scale = (-15.06, -7.261, -2.365)
ob_shelves1.location = (18.02, 73.02, 9.852)
ob_shelves1.scale = (-7.387, -9.957, -3.978)
ob_plane_002.location = (15.76, 60.34, 6.373)
ob_plane_002.rotation_euler = (0.0, -0.0, 1.597)
ob_plane_002.scale = (1.778, 1.778, 1.778)
ob_cube_056.location = (-13.33, 54.65, 6.875)
ob_cube_056.rotation_euler = (0.0, -0.0, 1.571)
ob_cube_056.scale = (1.974, 1.581, 4.889)
ob_cube_055.location = (2.134, 59.57, 5.248)
ob_cube_055.rotation_euler = (0.0, -0.0, -4.722)
ob_cube_055.scale = (4.923, 7.635, 0.3851)
ob_cube_055.lock_rotations_4d = False
ob_cube_055.empty_display_type = 'ARROWS'
ob_cube_055.lineart.crease_threshold = 0.0
ob_cube_054.location = (1.028, 74.46, 4.852)
ob_cube_054.rotation_euler = (0.0, -0.0, -1.581)
ob_cube_054.scale = (1.228, 9.486, 0.1862)
ob_cube_054.lineart.crease_threshold = 0.0

# ---- collection membership
col_collection.objects.link(ob_shelves1_002)
col_collection.objects.link(ob_shelves1)
col_collection.objects.link(ob_plane_002)
col_collection.objects.link(ob_cube_056)
col_collection.objects.link(ob_cube_055)
col_collection.objects.link(ob_cube_054)

# ---- scene / render settings (as saved in the file)
scene.frame_start = 1; scene.frame_end = 250; scene.frame_set(1)
scene.render.engine = 'BLENDER_EEVEE_NEXT'
scene.cycles.sampling_pattern = 'TABULATED_SOBOL'
bpy.context.view_layer.update()

# ---- added for rendering (the .blend has no active camera and no usable light): camera, sun
cam_auto = bpy.data.cameras.new('AutoCamera')
cam_auto.lens = 50.0
cam_auto.sensor_width = 36.0
cam_auto.clip_end = 1000.0
ob_auto_camera = bpy.data.objects.new('AutoCamera', cam_auto)
scene.collection.objects.link(ob_auto_camera)
ob_auto_camera.location = (39.8902, 18.2405, 37.4836)
ob_auto_camera.rotation_euler = (1.09748, -7.21219e-08, 0.694738)
scene.camera = ob_auto_camera
light_auto_sun = bpy.data.lights.new('AutoSun', 'SUN')
light_auto_sun.energy = 3.0
light_auto_sun.angle = 0.0523599
ob_auto_sun = bpy.data.objects.new('AutoSun', light_auto_sun)
scene.collection.objects.link(ob_auto_sun)
ob_auto_sun.rotation_euler = (0.872665, 0.174533, 0.523599)
bpy.context.view_layer.update()
